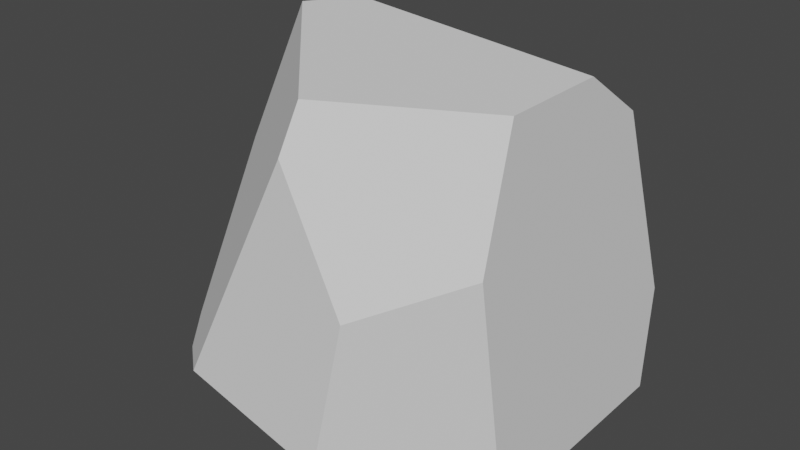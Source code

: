 # Source: asteroid_3.blend  (saved by Blender 3.1.7; exported with 4.5.12 LTS)
import bpy
from mathutils import Matrix  # noqa: F401  (used for matrix-valued properties, if any)

bpy.ops.wm.read_factory_settings(use_empty=True)
scene = bpy.context.scene
scene.name = 'Scene'

# ---- collections
col_collection = bpy.data.collections.new('Collection'); scene.collection.children.link(col_collection)

# ---- world
world_world = bpy.data.worlds.new('World'); scene.world = world_world
world_world.use_nodes = True; world_world.node_tree.nodes.clear()
_N = world_world.node_tree.nodes; _L = world_world.node_tree.links
n0 = _N.new('ShaderNodeOutputWorld'); n0.name = 'World Output'; n0.location = (300, 300)
n1 = _N.new('ShaderNodeBackground'); n1.name = 'Background'; n1.location = (10, 300)
n1.inputs[0].default_value = (0.05088, 0.05088, 0.05088, 1.0)
_L.new(n1.outputs[0], n0.inputs[0])
n0.is_active_output = True
world_world.color = (0.05088, 0.05088, 0.05088)
world_world.use_sun_shadow = False
world_world.sun_shadow_jitter_overblur = 0.0

# ---- meshes
me_001 = bpy.data.meshes.new('Куб.001')
me_001.from_pydata([(0.109, 1.0, -1.0), (-0.5021, 1.0, -0.5763), (-1.0, 0.2058, -0.4581), (1.0, 0.06387, 1.0), (1.0, 0.4471, 0.7334), (0.004348, 1.0, 0.4826), (-0.5602, 0.3649, 1.0), (-0.2513, 1.0, 0.5169), (1.0, -0.5192, 1.0), (-0.5261, -0.5405, -1.0), (-1.0, -0.03276, 0.2289), (-1.0, -0.516, -0.6644), (-0.7329, 0.1037, 1.0), (0.193, -1.0, 0.7575), (0.238, -0.9162, 1.0), (-0.9074, -0.6721, -0.7733), (-0.4935, -1.0, -0.5756), (1.0, -0.4585, -1.0), (1.0, -0.6837, 0.3389), (0.4909, -0.8308, -1.0), (0.5108, -1.0, 0.09209), (0.3076, -1.0, -0.7912), (1.0, 0.8551, -1.0), (0.8617, 1.0, -0.5066), (0.8252, 1.0, -1.0), (1.0, 0.8923, -0.3935)], [], [(4, 5, 7, 6, 3), (11, 10, 2), (10, 11, 15, 16, 13, 14, 12), (21, 19, 17, 18, 20), (11, 2, 1, 0, 9, 15), (22, 24, 23, 25), (21, 16, 15, 9, 19), (21, 20, 13, 16), (6, 12, 14, 8, 3), (6, 7, 1, 2, 10, 12), (13, 20, 18, 8, 14), (22, 25, 4, 3, 8, 18, 17), (4, 25, 23, 5), (1, 7, 5, 23, 24, 0), (0, 24, 22, 17, 19, 9)])
_uv = me_001.uv_layers.new(name='UVКарта')
_uv.uv.foreach_set('vector', [0.5917, 0.5691, 0.5603, 0.3755, 0.5646, 0.3436, 0.82, 0.5794, 0.625, 0.617, 0.4169, 0.0605, 0.5286, 0.1209, 0.4427, 0.1507, 0.4322, 0.2757, 0.4169, 0.0605, 0.3711, 0.1601, 0.428, 0.9367, 0.5947, 0.8509, 0.7202, 0.7395, 0.625, 0.1804, 0.4011, 0.8366, 0.3114, 0.7289, 0.375, 0.6823, 0.5424, 0.7105, 0.5115, 0.8112, 0.4169, 0.0605, 0.4427, 0.1507, 0.428, 0.3122, 0.375, 0.3886, 0.2098, 0.667, 0.3711, 0.1601, 0.375, 0.5181, 0.375, 0.4782, 0.4367, 0.4827, 0.4508, 0.5135, 0.4011, 0.8366, 0.428, 0.9367, 0.3711, 0.1601, 0.2098, 0.667, 0.3199, 0.7203, 0.4011, 0.8366, 0.5115, 0.8112, 0.5947, 0.8509, 0.428, 0.9367, 0.82, 0.5794, 0.8416, 0.612, 0.7202, 0.7395, 0.625, 0.6899, 0.625, 0.617, 0.625, 0.2404, 0.5646, 0.3436, 0.428, 0.3122, 0.2605, 0.4435, 0.4322, 0.2757, 0.625, 0.1804, 0.5947, 0.8509, 0.5115, 0.8112, 0.5424, 0.7105, 0.625, 0.6899, 0.625, 0.8348, 0.375, 0.5181, 0.4508, 0.5135, 0.5917, 0.5691, 0.625, 0.617, 0.625, 0.6899, 0.5424, 0.7105, 0.375, 0.6823, 0.5917, 0.5691, 0.4508, 0.5135, 0.4367, 0.4827, 0.5603, 0.3755, 0.428, 0.3122, 0.5646, 0.3436, 0.5603, 0.3755, 0.4367, 0.4827, 0.375, 0.4782, 0.375, 0.3886, 0.2636, 0.5, 0.3532, 0.5, 0.375, 0.5181, 0.375, 0.6823, 0.3114, 0.7289, 0.1842, 0.6926])
me_001.use_remesh_fix_poles = True
me_001.use_remesh_preserve_attributes = False
me_001.update()

# ---- objects
ob_x = bpy.data.objects.new('Куб', me_001)

# ---- transforms, parenting, visibility, modifiers, constraints
ob_x.location = (0.0, 0.0, 0.0)
ob_x.scale = (1.285, 1.285, 1.285)

# ---- collection membership
col_collection.objects.link(ob_x)

# ---- scene / render settings (as saved in the file)
scene.frame_start = 1; scene.frame_end = 250; scene.frame_set(1)
scene.render.engine = 'BLENDER_EEVEE_NEXT'
scene.cycles.sampling_pattern = 'TABULATED_SOBOL'
scene.cycles.use_light_tree = False
scene.view_settings.view_transform = 'Filmic'
bpy.context.view_layer.update()

# ---- added for rendering (the .blend has no active camera and no usable light): camera, sun
cam_auto = bpy.data.cameras.new('AutoCamera')
cam_auto.lens = 50.0
cam_auto.sensor_width = 36.0
cam_auto.clip_end = 1000.0
ob_auto_camera = bpy.data.objects.new('AutoCamera', cam_auto)
scene.collection.objects.link(ob_auto_camera)
ob_auto_camera.location = (4.11892, -4.9427, 3.29514)
ob_auto_camera.rotation_euler = (1.09748, -7.21219e-08, 0.694738)
scene.camera = ob_auto_camera
light_auto_sun = bpy.data.lights.new('AutoSun', 'SUN')
light_auto_sun.energy = 3.0
light_auto_sun.angle = 0.0523599
ob_auto_sun = bpy.data.objects.new('AutoSun', light_auto_sun)
scene.collection.objects.link(ob_auto_sun)
ob_auto_sun.rotation_euler = (0.872665, 0.174533, 0.523599)
bpy.context.view_layer.update()
